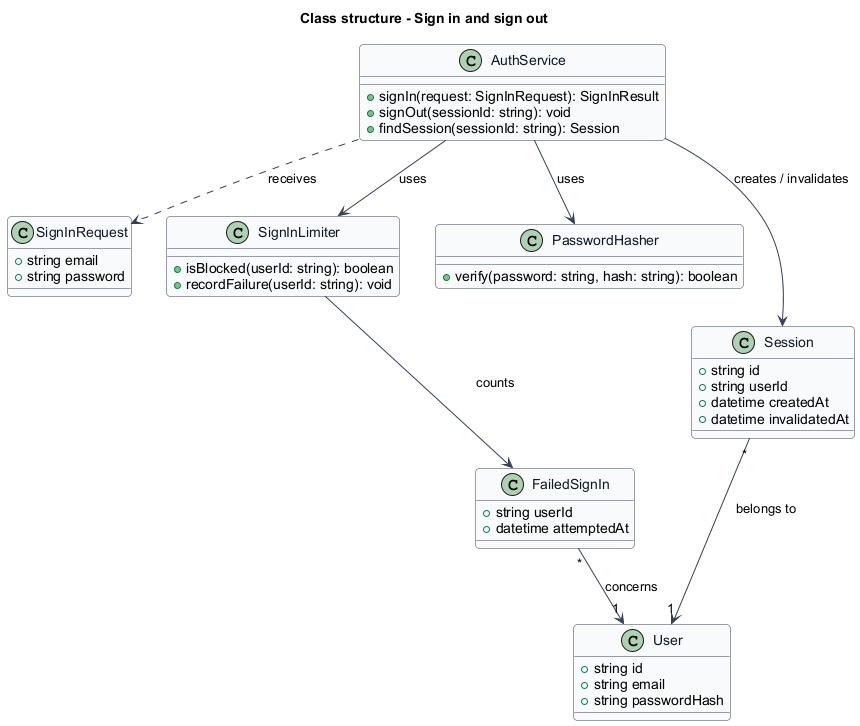

The diagram above was rendered by PlantUML. Its source (embedded in the PNG):
@startuml
skinparam backgroundColor #FFFFFF
skinparam shadowing false
skinparam roundcorner 8
skinparam defaultFontName Arial
skinparam ArrowColor #344054
skinparam class {
  BorderColor #344054
  FontColor #101828
  BackgroundColor #F9FAFB
}
title Class structure - Sign in and sign out
class SignInRequest {
  +string email
  +string password
}
class AuthService {
  +signIn(request: SignInRequest): SignInResult
  +signOut(sessionId: string): void
  +findSession(sessionId: string): Session
}
class SignInLimiter {
  +isBlocked(userId: string): boolean
  +recordFailure(userId: string): void
}
class PasswordHasher {
  +verify(password: string, hash: string): boolean
}
class User {
  +string id
  +string email
  +string passwordHash
}
class FailedSignIn {
  +string userId
  +datetime attemptedAt
}
class Session {
  +string id
  +string userId
  +datetime createdAt
  +datetime invalidatedAt
}
AuthService ..> SignInRequest : receives
AuthService --> SignInLimiter : uses
AuthService --> PasswordHasher : uses
AuthService --> Session : creates / invalidates
SignInLimiter --> FailedSignIn : counts
FailedSignIn "*" --> "1" User : concerns
Session "*" --> "1" User : belongs to
@enduml